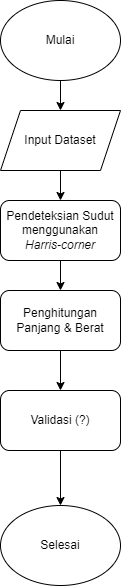

The diagram above was exported from draw.io. Its source (the exported page's mxGraphModel, read from the mxfile embedded in the PNG):
<mxGraphModel dx="1660" dy="732" grid="1" gridSize="10" guides="1" tooltips="1" connect="1" arrows="1" fold="1" page="1" pageScale="1" pageWidth="827" pageHeight="1169" math="0" shadow="0">
  <root>
    <mxCell id="WIyWlLk6GJQsqaUBKTNV-0" />
    <mxCell id="WIyWlLk6GJQsqaUBKTNV-1" parent="WIyWlLk6GJQsqaUBKTNV-0" />
    <mxCell id="jZBdYvosY9kBTMVSn4Q8-2" value="" style="edgeStyle=orthogonalEdgeStyle;rounded=0;orthogonalLoop=1;jettySize=auto;html=1;" edge="1" parent="WIyWlLk6GJQsqaUBKTNV-1" source="jZBdYvosY9kBTMVSn4Q8-0" target="jZBdYvosY9kBTMVSn4Q8-1">
      <mxGeometry relative="1" as="geometry" />
    </mxCell>
    <mxCell id="jZBdYvosY9kBTMVSn4Q8-0" value="Mulai" style="ellipse;whiteSpace=wrap;html=1;" vertex="1" parent="WIyWlLk6GJQsqaUBKTNV-1">
      <mxGeometry x="120" y="40" width="120" height="80" as="geometry" />
    </mxCell>
    <mxCell id="jZBdYvosY9kBTMVSn4Q8-4" value="" style="edgeStyle=orthogonalEdgeStyle;rounded=0;orthogonalLoop=1;jettySize=auto;html=1;" edge="1" parent="WIyWlLk6GJQsqaUBKTNV-1" source="jZBdYvosY9kBTMVSn4Q8-1" target="jZBdYvosY9kBTMVSn4Q8-3">
      <mxGeometry relative="1" as="geometry" />
    </mxCell>
    <mxCell id="jZBdYvosY9kBTMVSn4Q8-1" value="Input Dataset" style="shape=parallelogram;perimeter=parallelogramPerimeter;whiteSpace=wrap;html=1;fixedSize=1;" vertex="1" parent="WIyWlLk6GJQsqaUBKTNV-1">
      <mxGeometry x="120" y="150" width="120" height="60" as="geometry" />
    </mxCell>
    <mxCell id="jZBdYvosY9kBTMVSn4Q8-6" value="" style="edgeStyle=orthogonalEdgeStyle;rounded=0;orthogonalLoop=1;jettySize=auto;html=1;" edge="1" parent="WIyWlLk6GJQsqaUBKTNV-1" source="jZBdYvosY9kBTMVSn4Q8-3" target="jZBdYvosY9kBTMVSn4Q8-5">
      <mxGeometry relative="1" as="geometry" />
    </mxCell>
    <mxCell id="jZBdYvosY9kBTMVSn4Q8-3" value="Pendeteksian Sudut&lt;br&gt;menggunakan&lt;br&gt;&lt;i&gt;Harris-corner&lt;br&gt;&lt;/i&gt;" style="rounded=1;whiteSpace=wrap;html=1;" vertex="1" parent="WIyWlLk6GJQsqaUBKTNV-1">
      <mxGeometry x="120" y="240" width="120" height="60" as="geometry" />
    </mxCell>
    <mxCell id="jZBdYvosY9kBTMVSn4Q8-8" value="" style="edgeStyle=orthogonalEdgeStyle;rounded=0;orthogonalLoop=1;jettySize=auto;html=1;" edge="1" parent="WIyWlLk6GJQsqaUBKTNV-1" source="jZBdYvosY9kBTMVSn4Q8-5" target="jZBdYvosY9kBTMVSn4Q8-7">
      <mxGeometry relative="1" as="geometry" />
    </mxCell>
    <mxCell id="jZBdYvosY9kBTMVSn4Q8-5" value="Penghitungan&lt;br&gt;Panjang &amp;amp; Berat" style="whiteSpace=wrap;html=1;rounded=1;" vertex="1" parent="WIyWlLk6GJQsqaUBKTNV-1">
      <mxGeometry x="120" y="330" width="120" height="60" as="geometry" />
    </mxCell>
    <mxCell id="jZBdYvosY9kBTMVSn4Q8-13" style="edgeStyle=orthogonalEdgeStyle;rounded=0;orthogonalLoop=1;jettySize=auto;html=1;entryX=0.5;entryY=0;entryDx=0;entryDy=0;" edge="1" parent="WIyWlLk6GJQsqaUBKTNV-1" source="jZBdYvosY9kBTMVSn4Q8-7" target="jZBdYvosY9kBTMVSn4Q8-11">
      <mxGeometry relative="1" as="geometry" />
    </mxCell>
    <mxCell id="jZBdYvosY9kBTMVSn4Q8-7" value="Validasi (?)" style="whiteSpace=wrap;html=1;rounded=1;" vertex="1" parent="WIyWlLk6GJQsqaUBKTNV-1">
      <mxGeometry x="120" y="430" width="120" height="60" as="geometry" />
    </mxCell>
    <mxCell id="jZBdYvosY9kBTMVSn4Q8-11" value="Selesai" style="ellipse;whiteSpace=wrap;html=1;" vertex="1" parent="WIyWlLk6GJQsqaUBKTNV-1">
      <mxGeometry x="120" y="545" width="120" height="80" as="geometry" />
    </mxCell>
  </root>
</mxGraphModel>